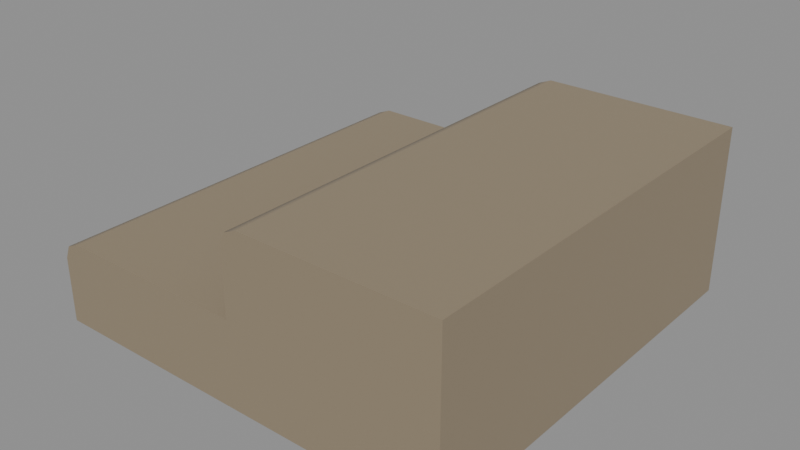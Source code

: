 # Source: BlockPolishedStoneStairs.blend  (saved by Blender 5.2.45; exported with 4.5.12 LTS)
import bpy
from mathutils import Matrix  # noqa: F401  (used for matrix-valued properties, if any)

bpy.ops.wm.read_factory_settings(use_empty=True)
scene = bpy.context.scene
scene.name = 'Scene'

# ---- materials (node trees are filled in below, after node groups)
mat_material_blockpolishedstone_surface = bpy.data.materials.new('Material.BlockPolishedStone.Surface')
mat_material_blockpolishedstone_surface.diffuse_color = (0.2831, 0.2582, 0.2122, 1.0)
mat_material_blockpolishedstone_surface.roughness = 0.58

# ---- material node trees
mat_material_blockpolishedstone_surface.use_nodes = True; mat_material_blockpolishedstone_surface.node_tree.nodes.clear()
_N = mat_material_blockpolishedstone_surface.node_tree.nodes; _L = mat_material_blockpolishedstone_surface.node_tree.links
n0 = _N.new('ShaderNodeBsdfPrincipled'); n0.name = 'Principled BSDF'; n0.location = (-200, 100)
n0.inputs[0].default_value = (0.2925, 0.2344, 0.1569, 1.0)
n1 = _N.new('ShaderNodeOutputMaterial'); n1.name = 'Material Output'; n1.location = (200, 100)
_L.new(n0.outputs[0], n1.inputs[0])
n1.is_active_output = True

# ---- meshes
me_block_polished_stone_stairs_mesh = bpy.data.meshes.new('Block_Polished_Stone_Stairs_Mesh')
me_block_polished_stone_stairs_mesh.from_pydata([(-0.5, -0.5, 0.0), (-0.5, 0.5, 0.0), (0.0, -0.5, 0.0), (0.0, -0.5, 0.0), (0.0, -0.5, 0.2), (0.0, 0.5, 0.0), (0.0, 0.5, 0.2), (-0.455, -0.5, 0.2), (-0.5, -0.5, 0.155), (-0.4868, -0.5, 0.1868), (-0.5, 0.5, 0.155), (-0.455, 0.5, 0.2), (-0.4868, 0.5, 0.1868), (0.0, 0.5, 0.0), (0.5, -0.5, 0.0), (0.5, -0.5, 0.4), (0.5, 0.5, 0.0), (0.5, 0.5, 0.4), (0.045, -0.5, 0.4), (0.0, -0.5, 0.355), (0.01318, -0.5, 0.3868), (0.0, 0.5, 0.355), (0.045, 0.5, 0.4), (0.01318, 0.5, 0.3868)], [], [(5, 6, 4, 3), (16, 17, 15, 14), (7, 11, 12, 9), (9, 12, 10, 8), (3, 4, 7, 9, 8, 0), (0, 8, 10, 1), (6, 11, 7, 4), (1, 10, 12, 11, 6, 5), (18, 22, 23, 20), (20, 23, 21, 19), (14, 15, 18, 20, 19, 2), (2, 19, 21, 13), (17, 22, 18, 15), (13, 21, 23, 22, 17, 16)])
me_block_polished_stone_stairs_mesh.polygons.foreach_set('use_smooth', [True] * 14)
_k = set([(0, 8), (1, 10), (2, 19), (3, 4), (4, 6), (4, 7), (5, 6), (6, 11), (7, 9), (8, 9), (10, 12), (11, 12), (13, 21), (14, 15), (15, 17), (15, 18), (16, 17), (17, 22), (18, 20), (19, 20), (21, 23), (22, 23)])
me_block_polished_stone_stairs_mesh.attributes.new('sharp_edge', 'BOOLEAN', 'EDGE').data.foreach_set('value', [ (min(e.vertices), max(e.vertices)) in _k for e in me_block_polished_stone_stairs_mesh.edges])
_uv = me_block_polished_stone_stairs_mesh.uv_layers.new(name='Float2')
_uv.uv.foreach_set('vector', [0.0, 0.5, 0.0, 0.5, 0.0, -0.5, 0.0, -0.5, 0.5, 0.5, 0.5, 0.5, 0.5, -0.5, 0.5, -0.5, -0.455, -0.5, -0.455, 0.5, -0.4868, 0.5, -0.4868, -0.5, -0.4868, -0.5, -0.4868, 0.5, -0.5, 0.5, -0.5, -0.5, 0.0, -0.5, 0.0, -0.5, -0.455, -0.5, -0.4868, -0.5, -0.5, -0.5, -0.5, -0.5, -0.5, -0.5, -0.5, -0.5, -0.5, 0.5, -0.5, 0.5, 0.0, 0.5, -0.455, 0.5, -0.455, -0.5, 0.0, -0.5, -0.5, 0.5, -0.5, 0.5, -0.4868, 0.5, -0.455, 0.5, 0.0, 0.5, 0.0, 0.5, 0.045, -0.5, 0.045, 0.5, 0.01318, 0.5, 0.01318, -0.5, 0.01318, -0.5, 0.01318, 0.5, 0.0, 0.5, 0.0, -0.5, 0.5, -0.5, 0.5, -0.5, 0.045, -0.5, 0.01318, -0.5, 0.0, -0.5, 0.0, -0.5, 0.0, -0.5, 0.0, -0.5, 0.0, 0.5, 0.0, 0.5, 0.5, 0.5, 0.045, 0.5, 0.045, -0.5, 0.5, -0.5, 0.0, 0.5, 0.0, 0.5, 0.01318, 0.5, 0.045, 0.5, 0.5, 0.5, 0.5, 0.5])
me_block_polished_stone_stairs_mesh.materials.append(mat_material_blockpolishedstone_surface)
me_block_polished_stone_stairs_mesh.update()

# ---- objects
ob_block_polished_stone_stairs = bpy.data.objects.new('Block_Polished_Stone_Stairs', me_block_polished_stone_stairs_mesh)

# ---- transforms, parenting, visibility, modifiers, constraints
ob_block_polished_stone_stairs.location = (0.0, 0.0, 0.0)
_m = ob_block_polished_stone_stairs.modifiers.new('Party Weighted Normal', 'WEIGHTED_NORMAL')
_m.weight = 100
_m.keep_sharp = True

# ---- collection membership
scene.collection.objects.link(ob_block_polished_stone_stairs)

# ---- scene / render settings (as saved in the file)
scene.frame_start = 1; scene.frame_end = 250; scene.frame_set(1)
scene.render.engine = 'BLENDER_EEVEE_NEXT'
scene.render.bake_bias = 0.0
scene.render.bake_samples = 0
scene.cycles.sampling_pattern = 'TABULATED_SOBOL'
scene.eevee.use_volume_custom_range = False
scene.eevee.fast_gi_thickness_far = 0.0
bpy.context.view_layer.update()

# ---- added for rendering (the .blend has no active camera and no usable light): camera, sun + grey world if the file has none
cam_auto = bpy.data.cameras.new('AutoCamera')
cam_auto.lens = 50.0
cam_auto.sensor_width = 36.0
cam_auto.clip_end = 1000.0
ob_auto_camera = bpy.data.objects.new('AutoCamera', cam_auto)
scene.collection.objects.link(ob_auto_camera)
ob_auto_camera.location = (1.3598, -1.63176, 1.28784)
ob_auto_camera.rotation_euler = (1.09748, -7.21219e-08, 0.694738)
scene.camera = ob_auto_camera
light_auto_sun = bpy.data.lights.new('AutoSun', 'SUN')
light_auto_sun.energy = 3.0
light_auto_sun.angle = 0.0523599
ob_auto_sun = bpy.data.objects.new('AutoSun', light_auto_sun)
scene.collection.objects.link(ob_auto_sun)
ob_auto_sun.rotation_euler = (0.872665, 0.174533, 0.523599)
if scene.world is None:
    world_auto = bpy.data.worlds.new('AutoWorld')
    world_auto.color = (0.3, 0.3, 0.3)
    scene.world = world_auto
bpy.context.view_layer.update()
